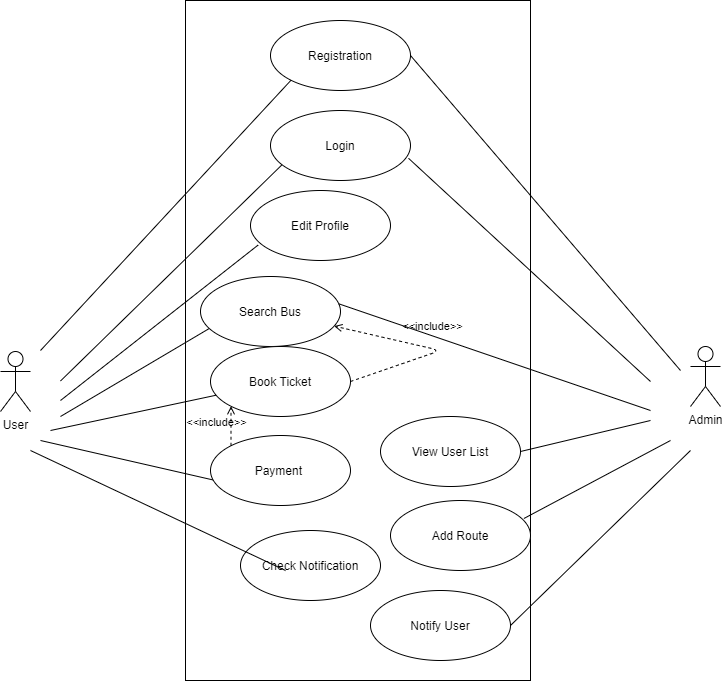

The diagram above was exported from draw.io. Its source (the exported page's mxGraphModel, read from the mxfile embedded in the PNG):
<mxGraphModel dx="1038" dy="580" grid="1" gridSize="10" guides="1" tooltips="1" connect="1" arrows="1" fold="1" page="1" pageScale="1" pageWidth="850" pageHeight="1100" math="0" shadow="0">
  <root>
    <mxCell id="0" />
    <mxCell id="1" parent="0" />
    <mxCell id="ER-ZNHvvU2WXHFm76U2l-6" value="&lt;p style=&quot;margin: 0px ; margin-top: 4px ; text-align: center&quot;&gt;&lt;br&gt;&lt;/p&gt;" style="shape=rect;html=1;overflow=fill;html=1;whiteSpace=wrap;align=center;" parent="1" vertex="1">
      <mxGeometry x="275" y="90" width="345" height="680" as="geometry" />
    </mxCell>
    <mxCell id="ER-ZNHvvU2WXHFm76U2l-7" value="Registration" style="ellipse;whiteSpace=wrap;html=1;" parent="1" vertex="1">
      <mxGeometry x="360" y="110" width="140" height="70" as="geometry" />
    </mxCell>
    <mxCell id="ER-ZNHvvU2WXHFm76U2l-8" value="Login" style="ellipse;whiteSpace=wrap;html=1;" parent="1" vertex="1">
      <mxGeometry x="360" y="200" width="140" height="70" as="geometry" />
    </mxCell>
    <mxCell id="ER-ZNHvvU2WXHFm76U2l-9" value="Edit Profile" style="ellipse;whiteSpace=wrap;html=1;" parent="1" vertex="1">
      <mxGeometry x="340" y="280" width="140" height="70" as="geometry" />
    </mxCell>
    <mxCell id="ER-ZNHvvU2WXHFm76U2l-10" value="Search Bus" style="ellipse;whiteSpace=wrap;html=1;" parent="1" vertex="1">
      <mxGeometry x="290" y="366" width="140" height="70" as="geometry" />
    </mxCell>
    <mxCell id="ER-ZNHvvU2WXHFm76U2l-11" value="Book Ticket" style="ellipse;whiteSpace=wrap;html=1;" parent="1" vertex="1">
      <mxGeometry x="300" y="436" width="140" height="70" as="geometry" />
    </mxCell>
    <mxCell id="ER-ZNHvvU2WXHFm76U2l-12" value="Payment&amp;nbsp;" style="ellipse;whiteSpace=wrap;html=1;" parent="1" vertex="1">
      <mxGeometry x="300" y="525" width="140" height="70" as="geometry" />
    </mxCell>
    <mxCell id="ER-ZNHvvU2WXHFm76U2l-13" value="View User List" style="ellipse;whiteSpace=wrap;html=1;" parent="1" vertex="1">
      <mxGeometry x="470" y="506" width="140" height="70" as="geometry" />
    </mxCell>
    <mxCell id="ER-ZNHvvU2WXHFm76U2l-14" value="Add Route" style="ellipse;whiteSpace=wrap;html=1;" parent="1" vertex="1">
      <mxGeometry x="480" y="590" width="140" height="70" as="geometry" />
    </mxCell>
    <mxCell id="ER-ZNHvvU2WXHFm76U2l-15" value="Notify User" style="ellipse;whiteSpace=wrap;html=1;" parent="1" vertex="1">
      <mxGeometry x="460" y="680" width="140" height="70" as="geometry" />
    </mxCell>
    <mxCell id="ER-ZNHvvU2WXHFm76U2l-18" value="&amp;lt;&amp;lt;include&amp;gt;&amp;gt;" style="edgeStyle=none;html=1;endArrow=open;verticalAlign=bottom;dashed=1;labelBackgroundColor=none;exitX=1;exitY=0.5;exitDx=0;exitDy=0;" parent="1" source="ER-ZNHvvU2WXHFm76U2l-11" target="ER-ZNHvvU2WXHFm76U2l-10" edge="1">
      <mxGeometry x="0.0812" y="-14" width="160" relative="1" as="geometry">
        <mxPoint x="340" y="510" as="sourcePoint" />
        <mxPoint x="500" y="510" as="targetPoint" />
        <Array as="points">
          <mxPoint x="530" y="440" />
        </Array>
        <mxPoint x="3" y="2" as="offset" />
      </mxGeometry>
    </mxCell>
    <mxCell id="ER-ZNHvvU2WXHFm76U2l-19" value="&amp;lt;&amp;lt;include&amp;gt;&amp;gt;" style="edgeStyle=none;html=1;endArrow=open;verticalAlign=bottom;dashed=1;labelBackgroundColor=none;exitX=0;exitY=0;exitDx=0;exitDy=0;entryX=0;entryY=1;entryDx=0;entryDy=0;" parent="1" source="ER-ZNHvvU2WXHFm76U2l-12" target="ER-ZNHvvU2WXHFm76U2l-11" edge="1">
      <mxGeometry x="0.1622" y="10" width="160" relative="1" as="geometry">
        <mxPoint x="340" y="510" as="sourcePoint" />
        <mxPoint x="500" y="510" as="targetPoint" />
        <Array as="points" />
        <mxPoint x="-5" y="9" as="offset" />
      </mxGeometry>
    </mxCell>
    <mxCell id="ER-ZNHvvU2WXHFm76U2l-20" value="User" style="shape=umlActor;html=1;verticalLabelPosition=bottom;verticalAlign=top;align=center;" parent="1" vertex="1">
      <mxGeometry x="90" y="441" width="30" height="60" as="geometry" />
    </mxCell>
    <mxCell id="ER-ZNHvvU2WXHFm76U2l-21" value="Admin" style="shape=umlActor;html=1;verticalLabelPosition=bottom;verticalAlign=top;align=center;" parent="1" vertex="1">
      <mxGeometry x="780" y="436" width="30" height="60" as="geometry" />
    </mxCell>
    <mxCell id="ER-ZNHvvU2WXHFm76U2l-22" value="" style="edgeStyle=none;html=1;endArrow=none;verticalAlign=bottom;" parent="1" target="ER-ZNHvvU2WXHFm76U2l-11" edge="1">
      <mxGeometry width="160" relative="1" as="geometry">
        <mxPoint x="140" y="520" as="sourcePoint" />
        <mxPoint x="320" y="525" as="targetPoint" />
      </mxGeometry>
    </mxCell>
    <mxCell id="ER-ZNHvvU2WXHFm76U2l-23" value="" style="edgeStyle=none;html=1;endArrow=none;verticalAlign=bottom;entryX=0;entryY=1;entryDx=0;entryDy=0;" parent="1" target="ER-ZNHvvU2WXHFm76U2l-7" edge="1">
      <mxGeometry width="160" relative="1" as="geometry">
        <mxPoint x="130" y="440" as="sourcePoint" />
        <mxPoint x="275" y="470.5" as="targetPoint" />
      </mxGeometry>
    </mxCell>
    <mxCell id="ER-ZNHvvU2WXHFm76U2l-24" value="" style="edgeStyle=none;html=1;endArrow=none;verticalAlign=bottom;entryX=0.06;entryY=0.746;entryDx=0;entryDy=0;entryPerimeter=0;" parent="1" target="ER-ZNHvvU2WXHFm76U2l-10" edge="1">
      <mxGeometry width="160" relative="1" as="geometry">
        <mxPoint x="150" y="506" as="sourcePoint" />
        <mxPoint x="330" y="506" as="targetPoint" />
      </mxGeometry>
    </mxCell>
    <mxCell id="ER-ZNHvvU2WXHFm76U2l-25" value="" style="edgeStyle=none;html=1;endArrow=none;verticalAlign=bottom;entryX=0.054;entryY=0.78;entryDx=0;entryDy=0;entryPerimeter=0;" parent="1" target="ER-ZNHvvU2WXHFm76U2l-9" edge="1">
      <mxGeometry width="160" relative="1" as="geometry">
        <mxPoint x="150" y="490" as="sourcePoint" />
        <mxPoint x="320" y="490" as="targetPoint" />
      </mxGeometry>
    </mxCell>
    <mxCell id="ER-ZNHvvU2WXHFm76U2l-26" value="" style="edgeStyle=none;html=1;endArrow=none;verticalAlign=bottom;entryX=0.083;entryY=0.774;entryDx=0;entryDy=0;entryPerimeter=0;" parent="1" target="ER-ZNHvvU2WXHFm76U2l-8" edge="1">
      <mxGeometry width="160" relative="1" as="geometry">
        <mxPoint x="150" y="470.5" as="sourcePoint" />
        <mxPoint x="310" y="470.5" as="targetPoint" />
      </mxGeometry>
    </mxCell>
    <mxCell id="ER-ZNHvvU2WXHFm76U2l-27" value="" style="edgeStyle=none;html=1;endArrow=none;verticalAlign=bottom;entryX=0.016;entryY=0.634;entryDx=0;entryDy=0;entryPerimeter=0;" parent="1" target="ER-ZNHvvU2WXHFm76U2l-12" edge="1">
      <mxGeometry width="160" relative="1" as="geometry">
        <mxPoint x="130" y="530" as="sourcePoint" />
        <mxPoint x="320" y="540" as="targetPoint" />
      </mxGeometry>
    </mxCell>
    <mxCell id="ER-ZNHvvU2WXHFm76U2l-28" value="Check Notification" style="ellipse;whiteSpace=wrap;html=1;" parent="1" vertex="1">
      <mxGeometry x="330" y="620" width="140" height="70" as="geometry" />
    </mxCell>
    <mxCell id="ER-ZNHvvU2WXHFm76U2l-29" value="" style="edgeStyle=none;html=1;endArrow=none;verticalAlign=bottom;exitX=1;exitY=0.5;exitDx=0;exitDy=0;" parent="1" source="ER-ZNHvvU2WXHFm76U2l-7" edge="1">
      <mxGeometry width="160" relative="1" as="geometry">
        <mxPoint x="610" y="460" as="sourcePoint" />
        <mxPoint x="770" y="460" as="targetPoint" />
      </mxGeometry>
    </mxCell>
    <mxCell id="ER-ZNHvvU2WXHFm76U2l-30" value="" style="edgeStyle=none;html=1;endArrow=none;verticalAlign=bottom;exitX=1;exitY=0.5;exitDx=0;exitDy=0;" parent="1" source="ER-ZNHvvU2WXHFm76U2l-13" edge="1">
      <mxGeometry width="160" relative="1" as="geometry">
        <mxPoint x="630" y="525" as="sourcePoint" />
        <mxPoint x="740" y="510" as="targetPoint" />
      </mxGeometry>
    </mxCell>
    <mxCell id="ER-ZNHvvU2WXHFm76U2l-32" value="" style="edgeStyle=none;html=1;endArrow=none;verticalAlign=bottom;exitX=0.989;exitY=0.391;exitDx=0;exitDy=0;exitPerimeter=0;" parent="1" source="ER-ZNHvvU2WXHFm76U2l-10" edge="1">
      <mxGeometry width="160" relative="1" as="geometry">
        <mxPoint x="600" y="501" as="sourcePoint" />
        <mxPoint x="740" y="500" as="targetPoint" />
      </mxGeometry>
    </mxCell>
    <mxCell id="ER-ZNHvvU2WXHFm76U2l-34" value="" style="edgeStyle=none;html=1;endArrow=none;verticalAlign=bottom;exitX=0.986;exitY=0.683;exitDx=0;exitDy=0;exitPerimeter=0;" parent="1" source="ER-ZNHvvU2WXHFm76U2l-8" edge="1">
      <mxGeometry width="160" relative="1" as="geometry">
        <mxPoint x="620" y="470.5" as="sourcePoint" />
        <mxPoint x="740" y="471" as="targetPoint" />
      </mxGeometry>
    </mxCell>
    <mxCell id="ER-ZNHvvU2WXHFm76U2l-35" value="" style="edgeStyle=none;html=1;endArrow=none;verticalAlign=bottom;exitX=0.953;exitY=0.257;exitDx=0;exitDy=0;exitPerimeter=0;" parent="1" source="ER-ZNHvvU2WXHFm76U2l-14" edge="1">
      <mxGeometry width="160" relative="1" as="geometry">
        <mxPoint x="570" y="762" as="sourcePoint" />
        <mxPoint x="760" y="530" as="targetPoint" />
      </mxGeometry>
    </mxCell>
    <mxCell id="ER-ZNHvvU2WXHFm76U2l-37" value="" style="edgeStyle=none;html=1;endArrow=none;verticalAlign=bottom;exitX=1;exitY=0.5;exitDx=0;exitDy=0;" parent="1" edge="1" source="ER-ZNHvvU2WXHFm76U2l-15">
      <mxGeometry width="160" relative="1" as="geometry">
        <mxPoint x="525" y="920" as="sourcePoint" />
        <mxPoint x="780" y="540" as="targetPoint" />
      </mxGeometry>
    </mxCell>
    <mxCell id="ER-ZNHvvU2WXHFm76U2l-39" value="" style="edgeStyle=none;html=1;endArrow=none;verticalAlign=bottom;" parent="1" edge="1">
      <mxGeometry width="160" relative="1" as="geometry">
        <mxPoint x="120" y="540" as="sourcePoint" />
        <mxPoint x="375" y="660" as="targetPoint" />
      </mxGeometry>
    </mxCell>
  </root>
</mxGraphModel>